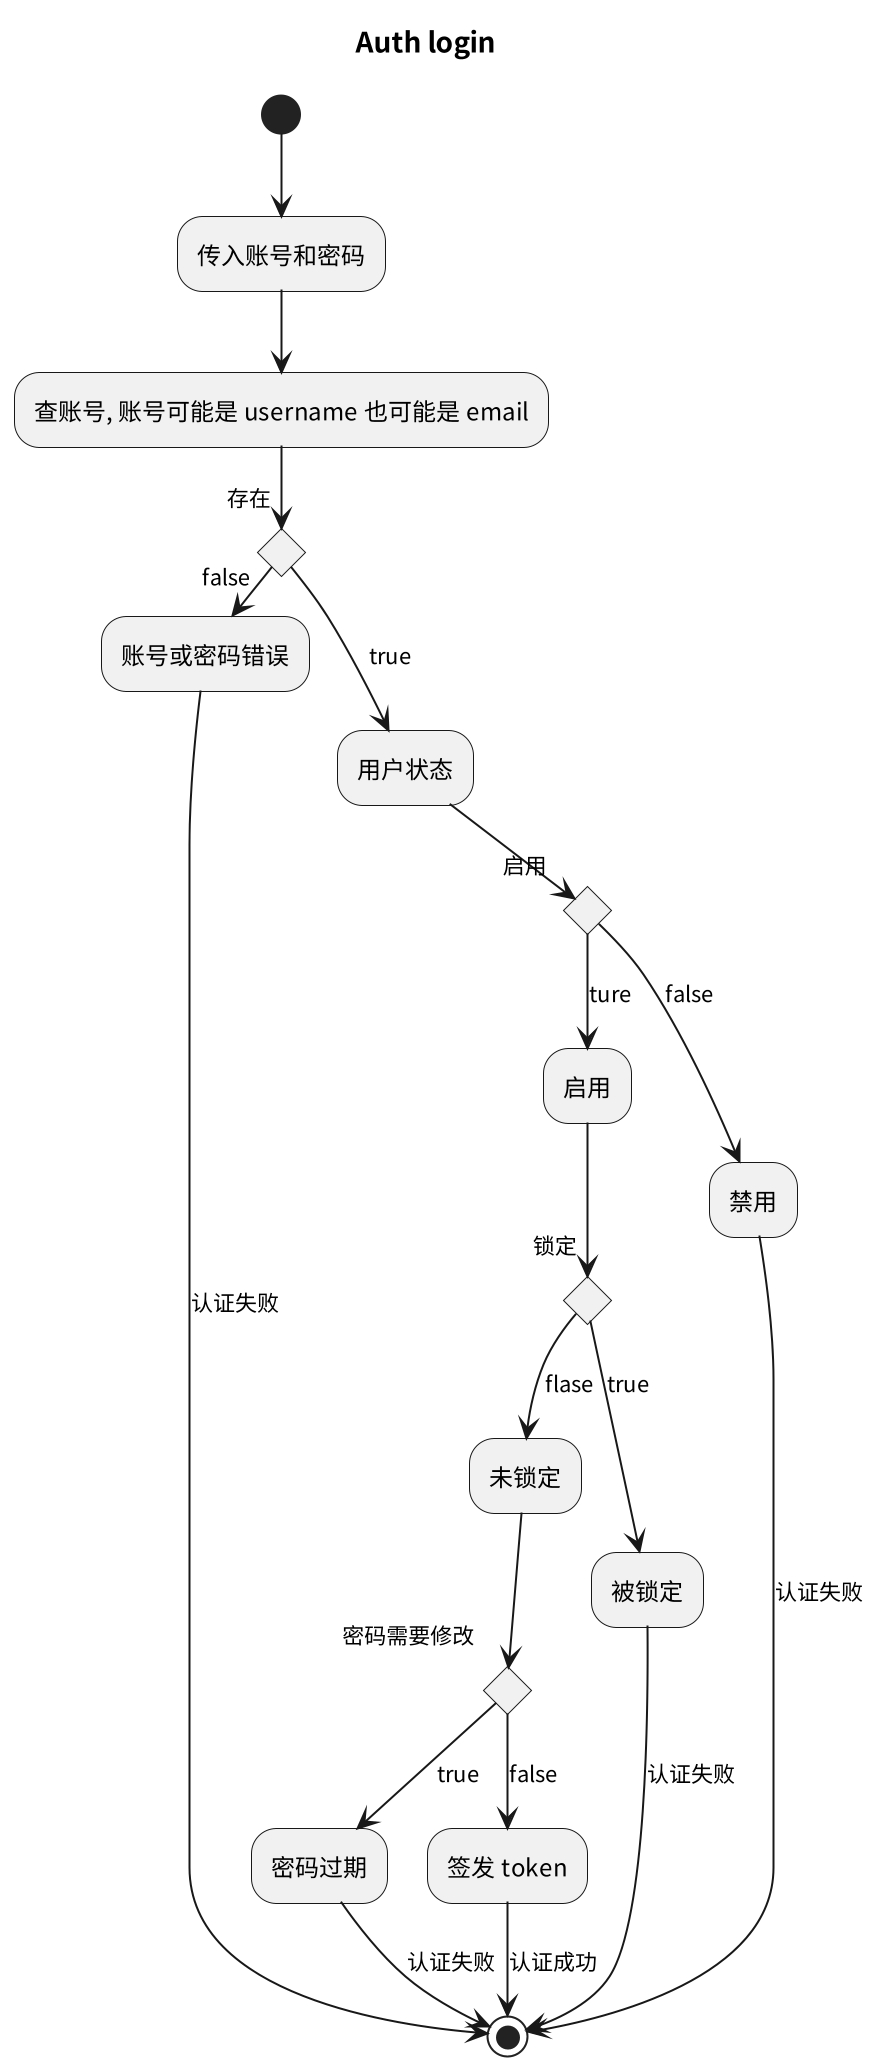

The diagram above was rendered by PlantUML. Its source (embedded in the PNG):
@startuml
scale 2
title Auth login
(*) --> "传入账号和密码"
    --> "查账号, 账号可能是 username 也可能是 email"
if "存在" then
  -->[true] "用户状态"
  if "启用" then
    --> [ture] "启用"
    if "锁定" then
        --> [flase] "未锁定"
        if "密码需要修改" then
            --> [true] "密码过期"
            --> [认证失败] (*)
        else
            --> [false] "签发 token"
            --> [认证成功] (*)
        endif
    else 
        --> [true] "被锁定"
        --> [认证失败] (*)    
    endif
  else 
    --> [false] "禁用"
    --> [认证失败] (*)
   endif
else
  ->[false] "账号或密码错误"
  -->[认证失败] (*)
endif
@enduml